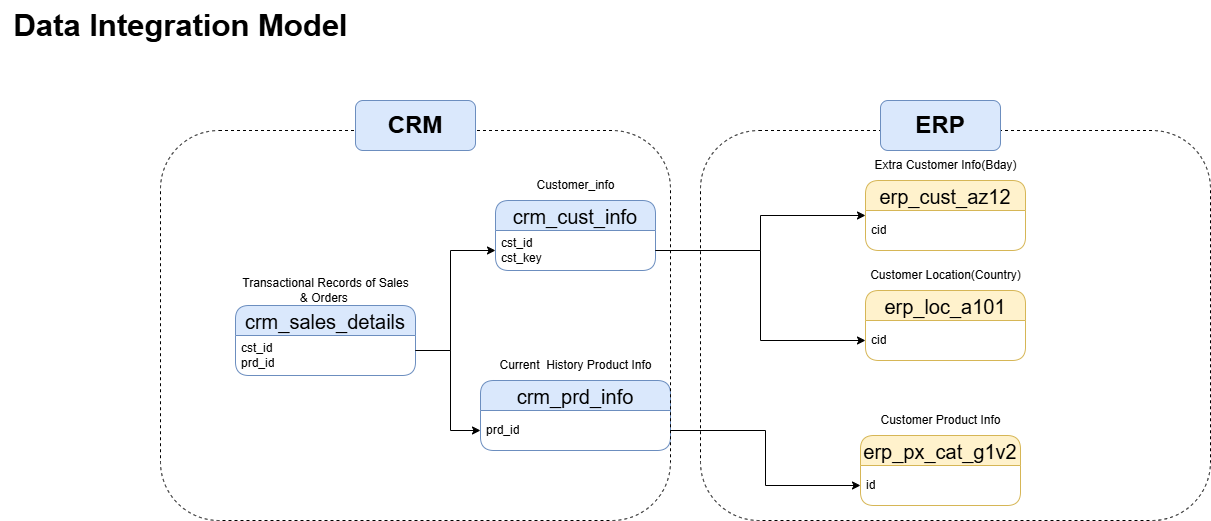

The diagram above was exported from draw.io. Its source (the exported page's mxGraphModel, read from the mxfile embedded in the PNG):
<mxGraphModel dx="714" dy="1736" grid="1" gridSize="10" guides="1" tooltips="1" connect="1" arrows="1" fold="1" page="1" pageScale="1" pageWidth="850" pageHeight="1100" math="0" shadow="0">
  <root>
    <mxCell id="0" />
    <mxCell id="1" parent="0" />
    <mxCell id="rUQzDFR05NfKmJ5MZdro-1" value="&lt;b&gt;&lt;font style=&quot;font-size: 31px;&quot;&gt;Data Integration Model&lt;/font&gt;&lt;/b&gt;" style="text;html=1;align=center;verticalAlign=middle;resizable=0;points=[];autosize=1;strokeColor=none;fillColor=none;" vertex="1" parent="1">
      <mxGeometry x="30" y="110" width="360" height="50" as="geometry" />
    </mxCell>
    <mxCell id="rUQzDFR05NfKmJ5MZdro-39" value="" style="group" vertex="1" connectable="0" parent="1">
      <mxGeometry x="260" y="260" width="980" height="370" as="geometry" />
    </mxCell>
    <mxCell id="rUQzDFR05NfKmJ5MZdro-2" value="&lt;font style=&quot;font-size: 20px;&quot;&gt;crm_cust_info&lt;/font&gt;" style="swimlane;fontStyle=0;childLayout=stackLayout;horizontal=1;startSize=30;horizontalStack=0;resizeParent=1;resizeParentMax=0;resizeLast=0;collapsible=1;marginBottom=0;whiteSpace=wrap;html=1;rounded=1;fillColor=#dae8fc;strokeColor=#6c8ebf;fontSize=26;" vertex="1" parent="rUQzDFR05NfKmJ5MZdro-39">
      <mxGeometry x="265" y="50" width="160" height="70" as="geometry" />
    </mxCell>
    <mxCell id="rUQzDFR05NfKmJ5MZdro-3" value="cst_id&lt;div&gt;cst_key&lt;/div&gt;" style="text;strokeColor=none;fillColor=none;align=left;verticalAlign=middle;spacingLeft=4;spacingRight=4;overflow=hidden;points=[[0,0.5],[1,0.5]];portConstraint=eastwest;rotatable=0;whiteSpace=wrap;html=1;" vertex="1" parent="rUQzDFR05NfKmJ5MZdro-2">
      <mxGeometry y="30" width="160" height="40" as="geometry" />
    </mxCell>
    <mxCell id="rUQzDFR05NfKmJ5MZdro-6" value="Customer_info" style="text;html=1;align=center;verticalAlign=middle;resizable=0;points=[];autosize=1;strokeColor=none;fillColor=none;" vertex="1" parent="rUQzDFR05NfKmJ5MZdro-39">
      <mxGeometry x="295" y="20" width="100" height="30" as="geometry" />
    </mxCell>
    <mxCell id="rUQzDFR05NfKmJ5MZdro-7" value="&lt;font style=&quot;font-size: 20px;&quot;&gt;crm_prd_info&lt;/font&gt;" style="swimlane;fontStyle=0;childLayout=stackLayout;horizontal=1;startSize=30;horizontalStack=0;resizeParent=1;resizeParentMax=0;resizeLast=0;collapsible=1;marginBottom=0;whiteSpace=wrap;html=1;rounded=1;fillColor=#dae8fc;strokeColor=#6c8ebf;fontSize=26;" vertex="1" parent="rUQzDFR05NfKmJ5MZdro-39">
      <mxGeometry x="250" y="230" width="190" height="70" as="geometry" />
    </mxCell>
    <mxCell id="rUQzDFR05NfKmJ5MZdro-8" value="prd_id" style="text;strokeColor=none;fillColor=none;align=left;verticalAlign=middle;spacingLeft=4;spacingRight=4;overflow=hidden;points=[[0,0.5],[1,0.5]];portConstraint=eastwest;rotatable=0;whiteSpace=wrap;html=1;" vertex="1" parent="rUQzDFR05NfKmJ5MZdro-7">
      <mxGeometry y="30" width="190" height="40" as="geometry" />
    </mxCell>
    <mxCell id="rUQzDFR05NfKmJ5MZdro-9" value="Current&amp;nbsp; History Product&lt;span style=&quot;background-color: transparent; color: light-dark(rgb(0, 0, 0), rgb(255, 255, 255));&quot;&gt;&amp;nbsp;Info&lt;/span&gt;" style="text;html=1;align=center;verticalAlign=middle;resizable=0;points=[];autosize=1;strokeColor=none;fillColor=none;" vertex="1" parent="rUQzDFR05NfKmJ5MZdro-39">
      <mxGeometry x="255" y="200" width="180" height="30" as="geometry" />
    </mxCell>
    <mxCell id="rUQzDFR05NfKmJ5MZdro-10" value="&lt;font style=&quot;font-size: 20px;&quot;&gt;crm_sales_details&lt;/font&gt;" style="swimlane;fontStyle=0;childLayout=stackLayout;horizontal=1;startSize=30;horizontalStack=0;resizeParent=1;resizeParentMax=0;resizeLast=0;collapsible=1;marginBottom=0;whiteSpace=wrap;html=1;rounded=1;fillColor=#dae8fc;strokeColor=#6c8ebf;fontSize=26;" vertex="1" parent="rUQzDFR05NfKmJ5MZdro-39">
      <mxGeometry x="5" y="155" width="180" height="70" as="geometry" />
    </mxCell>
    <mxCell id="rUQzDFR05NfKmJ5MZdro-11" value="cst_id&lt;div&gt;prd_id&lt;/div&gt;" style="text;strokeColor=none;fillColor=none;align=left;verticalAlign=middle;spacingLeft=4;spacingRight=4;overflow=hidden;points=[[0,0.5],[1,0.5]];portConstraint=eastwest;rotatable=0;whiteSpace=wrap;html=1;" vertex="1" parent="rUQzDFR05NfKmJ5MZdro-10">
      <mxGeometry y="30" width="180" height="40" as="geometry" />
    </mxCell>
    <mxCell id="rUQzDFR05NfKmJ5MZdro-12" value="Transactional Records of Sales &lt;br&gt;&amp;amp; Orders&amp;nbsp;" style="text;html=1;align=center;verticalAlign=middle;resizable=0;points=[];autosize=1;strokeColor=none;fillColor=none;" vertex="1" parent="rUQzDFR05NfKmJ5MZdro-39">
      <mxGeometry y="120" width="190" height="40" as="geometry" />
    </mxCell>
    <mxCell id="rUQzDFR05NfKmJ5MZdro-13" style="edgeStyle=orthogonalEdgeStyle;rounded=0;orthogonalLoop=1;jettySize=auto;html=1;entryX=0;entryY=0.5;entryDx=0;entryDy=0;" edge="1" parent="rUQzDFR05NfKmJ5MZdro-39" source="rUQzDFR05NfKmJ5MZdro-11" target="rUQzDFR05NfKmJ5MZdro-8">
      <mxGeometry relative="1" as="geometry">
        <mxPoint x="230" y="280" as="targetPoint" />
        <Array as="points">
          <mxPoint x="220" y="200" />
          <mxPoint x="220" y="280" />
        </Array>
      </mxGeometry>
    </mxCell>
    <mxCell id="rUQzDFR05NfKmJ5MZdro-15" value="&lt;font style=&quot;font-size: 20px;&quot;&gt;erp_cust_az12&lt;/font&gt;" style="swimlane;fontStyle=0;childLayout=stackLayout;horizontal=1;startSize=30;horizontalStack=0;resizeParent=1;resizeParentMax=0;resizeLast=0;collapsible=1;marginBottom=0;whiteSpace=wrap;html=1;rounded=1;fillColor=#fff2cc;strokeColor=#d6b656;fontSize=26;" vertex="1" parent="rUQzDFR05NfKmJ5MZdro-39">
      <mxGeometry x="635" y="30" width="160" height="70" as="geometry" />
    </mxCell>
    <mxCell id="rUQzDFR05NfKmJ5MZdro-16" value="cid" style="text;strokeColor=none;fillColor=none;align=left;verticalAlign=middle;spacingLeft=4;spacingRight=4;overflow=hidden;points=[[0,0.5],[1,0.5]];portConstraint=eastwest;rotatable=0;whiteSpace=wrap;html=1;" vertex="1" parent="rUQzDFR05NfKmJ5MZdro-15">
      <mxGeometry y="30" width="160" height="40" as="geometry" />
    </mxCell>
    <mxCell id="rUQzDFR05NfKmJ5MZdro-17" value="Extra Customer Info(Bday)" style="text;html=1;align=center;verticalAlign=middle;resizable=0;points=[];autosize=1;strokeColor=none;fillColor=none;" vertex="1" parent="rUQzDFR05NfKmJ5MZdro-39">
      <mxGeometry x="630" width="170" height="30" as="geometry" />
    </mxCell>
    <mxCell id="rUQzDFR05NfKmJ5MZdro-20" value="&lt;font style=&quot;font-size: 20px;&quot;&gt;erp_loc_a101&lt;/font&gt;" style="swimlane;fontStyle=0;childLayout=stackLayout;horizontal=1;startSize=30;horizontalStack=0;resizeParent=1;resizeParentMax=0;resizeLast=0;collapsible=1;marginBottom=0;whiteSpace=wrap;html=1;rounded=1;fillColor=#fff2cc;strokeColor=#d6b656;fontSize=26;" vertex="1" parent="rUQzDFR05NfKmJ5MZdro-39">
      <mxGeometry x="635" y="140" width="160" height="70" as="geometry" />
    </mxCell>
    <mxCell id="rUQzDFR05NfKmJ5MZdro-21" value="cid" style="text;strokeColor=none;fillColor=none;align=left;verticalAlign=middle;spacingLeft=4;spacingRight=4;overflow=hidden;points=[[0,0.5],[1,0.5]];portConstraint=eastwest;rotatable=0;whiteSpace=wrap;html=1;" vertex="1" parent="rUQzDFR05NfKmJ5MZdro-20">
      <mxGeometry y="30" width="160" height="40" as="geometry" />
    </mxCell>
    <mxCell id="rUQzDFR05NfKmJ5MZdro-22" value="Customer Location(Country)" style="text;html=1;align=center;verticalAlign=middle;resizable=0;points=[];autosize=1;strokeColor=none;fillColor=none;" vertex="1" parent="rUQzDFR05NfKmJ5MZdro-39">
      <mxGeometry x="630" y="110" width="170" height="30" as="geometry" />
    </mxCell>
    <mxCell id="rUQzDFR05NfKmJ5MZdro-23" style="edgeStyle=orthogonalEdgeStyle;rounded=0;orthogonalLoop=1;jettySize=auto;html=1;entryX=0;entryY=0.5;entryDx=0;entryDy=0;" edge="1" parent="rUQzDFR05NfKmJ5MZdro-39" source="rUQzDFR05NfKmJ5MZdro-3" target="rUQzDFR05NfKmJ5MZdro-21">
      <mxGeometry relative="1" as="geometry" />
    </mxCell>
    <mxCell id="rUQzDFR05NfKmJ5MZdro-24" value="&lt;font style=&quot;font-size: 20px;&quot;&gt;erp_px_cat_g1v2&lt;/font&gt;" style="swimlane;fontStyle=0;childLayout=stackLayout;horizontal=1;startSize=30;horizontalStack=0;resizeParent=1;resizeParentMax=0;resizeLast=0;collapsible=1;marginBottom=0;whiteSpace=wrap;html=1;rounded=1;fillColor=#fff2cc;strokeColor=#d6b656;fontSize=26;" vertex="1" parent="rUQzDFR05NfKmJ5MZdro-39">
      <mxGeometry x="630" y="285" width="160" height="70" as="geometry" />
    </mxCell>
    <mxCell id="rUQzDFR05NfKmJ5MZdro-25" value="id" style="text;strokeColor=none;fillColor=none;align=left;verticalAlign=middle;spacingLeft=4;spacingRight=4;overflow=hidden;points=[[0,0.5],[1,0.5]];portConstraint=eastwest;rotatable=0;whiteSpace=wrap;html=1;" vertex="1" parent="rUQzDFR05NfKmJ5MZdro-24">
      <mxGeometry y="30" width="160" height="40" as="geometry" />
    </mxCell>
    <mxCell id="rUQzDFR05NfKmJ5MZdro-26" style="edgeStyle=orthogonalEdgeStyle;rounded=0;orthogonalLoop=1;jettySize=auto;html=1;entryX=0;entryY=0.5;entryDx=0;entryDy=0;" edge="1" parent="rUQzDFR05NfKmJ5MZdro-39" source="rUQzDFR05NfKmJ5MZdro-8" target="rUQzDFR05NfKmJ5MZdro-25">
      <mxGeometry relative="1" as="geometry" />
    </mxCell>
    <mxCell id="rUQzDFR05NfKmJ5MZdro-27" value="Customer Product Info" style="text;html=1;align=center;verticalAlign=middle;resizable=0;points=[];autosize=1;strokeColor=none;fillColor=none;" vertex="1" parent="rUQzDFR05NfKmJ5MZdro-39">
      <mxGeometry x="640" y="255" width="140" height="30" as="geometry" />
    </mxCell>
    <mxCell id="rUQzDFR05NfKmJ5MZdro-37" style="edgeStyle=orthogonalEdgeStyle;rounded=0;orthogonalLoop=1;jettySize=auto;html=1;entryX=0;entryY=0.5;entryDx=0;entryDy=0;" edge="1" parent="rUQzDFR05NfKmJ5MZdro-39" source="rUQzDFR05NfKmJ5MZdro-11" target="rUQzDFR05NfKmJ5MZdro-3">
      <mxGeometry relative="1" as="geometry">
        <Array as="points">
          <mxPoint x="220" y="200" />
          <mxPoint x="220" y="100" />
        </Array>
      </mxGeometry>
    </mxCell>
    <mxCell id="rUQzDFR05NfKmJ5MZdro-38" style="edgeStyle=orthogonalEdgeStyle;rounded=0;orthogonalLoop=1;jettySize=auto;html=1;entryX=0;entryY=0.5;entryDx=0;entryDy=0;" edge="1" parent="rUQzDFR05NfKmJ5MZdro-39" source="rUQzDFR05NfKmJ5MZdro-3" target="rUQzDFR05NfKmJ5MZdro-15">
      <mxGeometry relative="1" as="geometry" />
    </mxCell>
    <mxCell id="rUQzDFR05NfKmJ5MZdro-29" value="" style="rounded=1;whiteSpace=wrap;html=1;dashed=1;fillColor=none;" vertex="1" parent="rUQzDFR05NfKmJ5MZdro-39">
      <mxGeometry x="470" y="-20" width="510" height="390" as="geometry" />
    </mxCell>
    <mxCell id="rUQzDFR05NfKmJ5MZdro-65" value="" style="rounded=1;whiteSpace=wrap;html=1;dashed=1;fillColor=none;" vertex="1" parent="rUQzDFR05NfKmJ5MZdro-39">
      <mxGeometry x="-70" y="-20" width="510" height="390" as="geometry" />
    </mxCell>
    <mxCell id="rUQzDFR05NfKmJ5MZdro-67" value="&lt;font style=&quot;font-size: 24px;&quot;&gt;&lt;b&gt;CRM&lt;/b&gt;&lt;/font&gt;" style="rounded=1;whiteSpace=wrap;html=1;fillColor=#dae8fc;strokeColor=#6c8ebf;" vertex="1" parent="rUQzDFR05NfKmJ5MZdro-39">
      <mxGeometry x="125" y="-50" width="120" height="50" as="geometry" />
    </mxCell>
    <mxCell id="rUQzDFR05NfKmJ5MZdro-68" value="&lt;font style=&quot;font-size: 24px;&quot;&gt;&lt;b&gt;ERP&lt;/b&gt;&lt;/font&gt;" style="rounded=1;whiteSpace=wrap;html=1;fillColor=#dae8fc;strokeColor=#6c8ebf;" vertex="1" parent="1">
      <mxGeometry x="910" y="210" width="120" height="50" as="geometry" />
    </mxCell>
  </root>
</mxGraphModel>